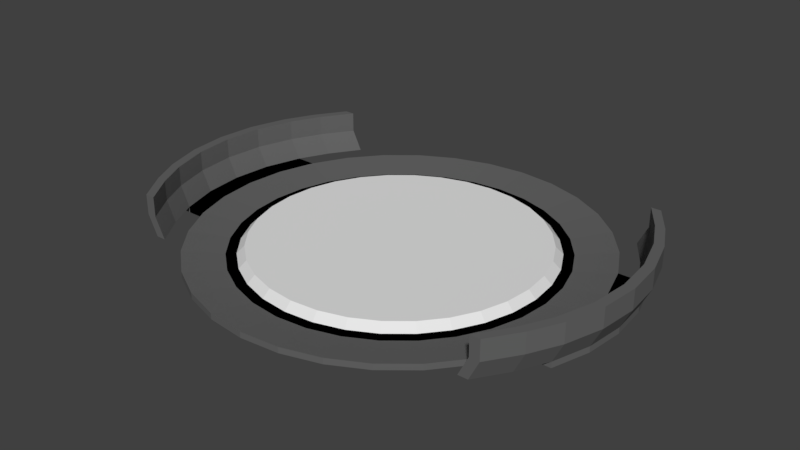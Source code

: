 # Source: Teleporter.blend  (saved by Blender 2.78.0; exported with 4.5.12 LTS)
import bpy
from mathutils import Matrix  # noqa: F401  (used for matrix-valued properties, if any)

bpy.ops.wm.read_factory_settings(use_empty=True)
scene = bpy.context.scene
scene.name = 'Scene'

# ---- collections
col_collection_1 = bpy.data.collections.new('Collection 1'); scene.collection.children.link(col_collection_1)

# ---- materials (node trees are filled in below, after node groups)
mat_color = bpy.data.materials.new('Color')
mat_color.alpha_threshold = 0.0
mat_color.use_transparent_shadow = False
mat_color.roughness = 0.5
mat_interior = bpy.data.materials.new('Interior')
mat_interior.alpha_threshold = 0.0
mat_interior.use_transparent_shadow = False
mat_interior.diffuse_color = (0.0, 0.0, 0.0, 1.0)
mat_interior.roughness = 0.5
mat_borders = bpy.data.materials.new('Borders')
mat_borders.alpha_threshold = 0.0
mat_borders.use_transparent_shadow = False
mat_borders.diffuse_color = (0.128, 0.128, 0.128, 1.0)
mat_borders.roughness = 0.5

# ---- material node trees

# ---- world
world_world = bpy.data.worlds.new('World'); scene.world = world_world
world_world.color = (0.05088, 0.05088, 0.05088)
world_world.use_sun_shadow = False
world_world.sun_shadow_jitter_overblur = 0.0
world_world.cycles.sampling_method = 'MANUAL'

# ---- meshes
me_cylinder_001 = bpy.data.meshes.new('Cylinder.001')
me_cylinder_001.from_pydata([(-3.76e-08, 0.75, 0.5212), (-3.484e-08, 0.7125, 0.5587), (0.1463, 0.7356, 0.5212), (0.139, 0.6988, 0.5587), (0.287, 0.6929, 0.5212), (0.2727, 0.6583, 0.5587), (0.4167, 0.6236, 0.5212), (0.3958, 0.5924, 0.5587), (0.5303, 0.5303, 0.5212), (0.5038, 0.5038, 0.5587), (0.6236, 0.4167, 0.5212), (0.5924, 0.3958, 0.5587), (0.6929, 0.287, 0.5212), (0.6583, 0.2727, 0.5587), (0.7356, 0.1463, 0.5212), (0.6988, 0.139, 0.5587), (0.75, -1.846e-07, 0.5212), (0.7125, -1.751e-07, 0.5587), (0.7356, -0.1463, 0.5212), (0.6988, -0.139, 0.5587), (0.6929, -0.287, 0.5212), (0.6583, -0.2727, 0.5587), (0.6236, -0.4167, 0.5212), (0.5924, -0.3958, 0.5587), (0.5303, -0.5303, 0.5212), (0.5038, -0.5038, 0.5587), (0.4167, -0.6236, 0.5212), (0.3958, -0.5924, 0.5587), (0.287, -0.6929, 0.5212), (0.2727, -0.6583, 0.5587), (0.1463, -0.7356, 0.5212), (0.139, -0.6988, 0.5587), (-2.82e-07, -0.75, 0.5212), (-2.67e-07, -0.7125, 0.5587), (-0.1463, -0.7356, 0.5212), (-0.139, -0.6988, 0.5587), (-0.287, -0.6929, 0.5212), (-0.2727, -0.6583, 0.5587), (-0.4167, -0.6236, 0.5212), (-0.3958, -0.5924, 0.5587), (-0.5303, -0.5303, 0.5212), (-0.5038, -0.5038, 0.5587), (-0.6236, -0.4167, 0.5212), (-0.5924, -0.3958, 0.5587), (-0.6929, -0.287, 0.5212), (-0.6583, -0.2727, 0.5587), (-0.7356, -0.1463, 0.5212), (-0.6988, -0.139, 0.5587), (-0.75, 4.83e-07, 0.5212), (-0.7125, 4.591e-07, 0.5587), (-0.7356, 0.1463, 0.5212), (-0.6988, 0.139, 0.5587), (-0.6929, 0.287, 0.5212), (-0.6583, 0.2727, 0.5587), (-0.6236, 0.4167, 0.5212), (-0.5924, 0.3958, 0.5587), (-0.5303, 0.5303, 0.5212), (-0.5038, 0.5038, 0.5587), (-0.4167, 0.6236, 0.5212), (-0.3958, 0.5924, 0.5587), (-0.287, 0.6929, 0.5212), (-0.2727, 0.6583, 0.5587), (-0.1463, 0.7356, 0.5212), (-0.139, 0.6988, 0.5587)], [], [(0, 1, 3, 2), (2, 3, 5, 4), (4, 5, 7, 6), (6, 7, 9, 8), (8, 9, 11, 10), (10, 11, 13, 12), (12, 13, 15, 14), (14, 15, 17, 16), (16, 17, 19, 18), (18, 19, 21, 20), (20, 21, 23, 22), (22, 23, 25, 24), (24, 25, 27, 26), (26, 27, 29, 28), (28, 29, 31, 30), (30, 31, 33, 32), (32, 33, 35, 34), (34, 35, 37, 36), (36, 37, 39, 38), (38, 39, 41, 40), (40, 41, 43, 42), (42, 43, 45, 44), (44, 45, 47, 46), (46, 47, 49, 48), (48, 49, 51, 50), (50, 51, 53, 52), (52, 53, 55, 54), (54, 55, 57, 56), (56, 57, 59, 58), (58, 59, 61, 60), (3, 1, 63, 61, 59, 57, 55, 53, 51, 49, 47, 45, 43, 41, 39, 37, 35, 33, 31, 29, 27, 25, 23, 21, 19, 17, 15, 13, 11, 9, 7, 5), (60, 61, 63, 62), (62, 63, 1, 0), (0, 2, 4, 6, 8, 10, 12, 14, 16, 18, 20, 22, 24, 26, 28, 30, 32, 34, 36, 38, 40, 42, 44, 46, 48, 50, 52, 54, 56, 58, 60, 62)])
me_cylinder_001.materials.append(mat_color)
me_cylinder_001.use_remesh_preserve_volume = False
me_cylinder_001.use_remesh_preserve_attributes = False
me_cylinder_001.use_mirror_vertex_groups = False
me_cylinder_001.update()
me_cylinder = bpy.data.meshes.new('Cylinder')
me_cylinder.from_pydata([(2.075e-08, 1.0, 0.5165), (-9.799e-08, 1.0, 0.5465), (0.1951, 0.9808, 0.5165), (0.1951, 0.9808, 0.5465), (0.3827, 0.9239, 0.5165), (0.3827, 0.9239, 0.5465), (0.5556, 0.8315, 0.5165), (0.5556, 0.8315, 0.5465), (0.7071, 0.7071, 0.5165), (0.7071, 0.7071, 0.5465), (0.8315, 0.5556, 0.5165), (0.8315, 0.5556, 0.5465), (0.9239, 0.3827, 0.5165), (0.9239, 0.3827, 0.5465), (0.9808, 0.1951, 0.5165), (0.9808, 0.1951, 0.5465), (1.0, -1.192e-07, 0.5165), (1.0, -4.042e-07, 0.5465), (0.9808, -0.1951, 0.5165), (0.9808, -0.1951, 0.5465), (0.9239, -0.3827, 0.5165), (0.9239, -0.3827, 0.5465), (0.8315, -0.5556, 0.5165), (0.8315, -0.5556, 0.5465), (0.7071, -0.7071, 0.5165), (0.7071, -0.7071, 0.5465), (0.5556, -0.8315, 0.5165), (0.5556, -0.8315, 0.5465), (0.3827, -0.9239, 0.5165), (0.3827, -0.9239, 0.5465), (0.1951, -0.9808, 0.5165), (0.1951, -0.9808, 0.5465), (-3.051e-07, -1.0, 0.5165), (-4.238e-07, -1.0, 0.5465), (-0.1951, -0.9808, 0.5165), (-0.1951, -0.9808, 0.5465), (-0.3827, -0.9239, 0.5165), (-0.3827, -0.9239, 0.5465), (-0.5556, -0.8315, 0.5165), (-0.5556, -0.8315, 0.5465), (-0.7071, -0.7071, 0.5165), (-0.7071, -0.7071, 0.5465), (-0.8315, -0.5556, 0.5165), (-0.8315, -0.5556, 0.5465), (-0.9239, -0.3827, 0.5165), (-0.9239, -0.3827, 0.5465), (-0.9808, -0.1951, 0.5165), (-0.9808, -0.1951, 0.5465), (-1.0, 7.709e-07, 0.5165), (-1.0, 4.859e-07, 0.5465), (-0.9808, 0.1951, 0.5165), (-0.9808, 0.1951, 0.5465), (-0.9239, 0.3827, 0.5165), (-0.9239, 0.3827, 0.5465), (-0.8315, 0.5556, 0.5165), (-0.8315, 0.5556, 0.5465), (-0.7071, 0.7071, 0.5165), (-0.7071, 0.7071, 0.5465), (-0.5556, 0.8315, 0.5165), (-0.5556, 0.8315, 0.5465), (-0.3827, 0.9239, 0.5165), (-0.3827, 0.9239, 0.5465), (-0.1951, 0.9808, 0.5165), (-0.1951, 0.9808, 0.5465), (-1.024, -0.3827, 0.5465), (-1.024, -0.3827, 0.5165), (-1.081, -0.1951, 0.5165), (-1.081, -0.1951, 0.5465), (-1.1, 8.709e-07, 0.5165), (-1.1, 5.859e-07, 0.5465), (-1.081, 0.1951, 0.5165), (-1.081, 0.1951, 0.5465), (-1.024, 0.3827, 0.5165), (-1.024, 0.3827, 0.5465), (1.024, 0.3827, 0.5465), (1.024, 0.3827, 0.5165), (1.081, 0.1951, 0.5165), (1.081, 0.1951, 0.5465), (1.1, -1.192e-07, 0.5165), (1.1, -4.042e-07, 0.5465), (1.081, -0.1951, 0.5165), (1.081, -0.1951, 0.5465), (1.024, -0.3827, 0.5165), (1.024, -0.3827, 0.5465), (1.074, 0.3827, 0.5465), (1.074, 0.3827, 0.5165), (1.131, 0.1951, 0.5165), (1.131, 0.1951, 0.5465), (1.15, -1.192e-07, 0.5165), (1.15, -4.042e-07, 0.5465), (1.131, -0.1951, 0.5165), (1.131, -0.1951, 0.5465), (1.074, -0.3827, 0.5165), (1.074, -0.3827, 0.5465), (-1.074, -0.3827, 0.5465), (-1.074, -0.3827, 0.5165), (-1.131, -0.1951, 0.5165), (-1.131, -0.1951, 0.5465), (-1.15, 8.709e-07, 0.5165), (-1.15, 5.859e-07, 0.5465), (-1.131, 0.1951, 0.5165), (-1.131, 0.1951, 0.5465), (-1.074, 0.3827, 0.5165), (-1.074, 0.3827, 0.5465), (-1.131, -0.1951, 0.6465), (-1.074, -0.3827, 0.6465), (-1.15, 5.859e-07, 0.6465), (-1.181, 0.1951, 0.6465), (-1.131, 0.1951, 0.6465), (-1.074, 0.3827, 0.6465), (-1.124, 0.3827, 0.6465), (-1.181, -0.1951, 0.6465), (-1.124, -0.3827, 0.6465), (-1.2, 5.859e-07, 0.6465), (1.131, 0.1951, 0.6465), (1.074, 0.3827, 0.6465), (1.181, 0.1951, 0.6465), (1.15, -4.042e-07, 0.6465), (1.2, -4.042e-07, 0.6465), (1.131, -0.1951, 0.6465), (1.181, -0.1951, 0.6465), (1.074, -0.3827, 0.6465), (1.124, 0.3827, 0.6465), (1.124, -0.3827, 0.6465), (0.1561, 0.7846, 0.5215), (-7.564e-08, 0.8, 0.5215), (0.3061, 0.7391, 0.5215), (0.4445, 0.6652, 0.5215), (0.5657, 0.5657, 0.5215), (0.6652, 0.4445, 0.5215), (0.7391, 0.3061, 0.5215), (0.7846, 0.1561, 0.5215), (0.8, -3.625e-07, 0.5215), (0.7846, -0.1561, 0.5215), (0.7391, -0.3061, 0.5215), (0.6652, -0.4445, 0.5215), (0.5657, -0.5657, 0.5215), (0.4445, -0.6652, 0.5215), (0.3061, -0.7391, 0.5215), (0.1561, -0.7846, 0.5215), (-3.363e-07, -0.8, 0.5215), (-0.1561, -0.7846, 0.5215), (-0.3061, -0.7391, 0.5215), (-0.4445, -0.6652, 0.5215), (-0.5657, -0.5657, 0.5215), (-0.6652, -0.4445, 0.5215), (-0.7391, -0.3061, 0.5215), (-0.7846, -0.1561, 0.5215), (-0.8, 3.496e-07, 0.5215), (-0.7846, 0.1561, 0.5215), (-0.7391, 0.3061, 0.5215), (-0.6652, 0.4445, 0.5215), (-0.5657, 0.5657, 0.5215), (-0.4445, 0.6652, 0.5215), (-0.3061, 0.7391, 0.5215), (-0.1561, 0.7846, 0.5215), (-0.9989, -0.5327, 0.5465), (-1.049, -0.5327, 0.6465), (0.9989, -0.5327, 0.5465), (0.9489, -0.5327, 0.5465), (-0.9489, -0.5327, 0.5465), (-0.9989, -0.5327, 0.6465), (1.049, -0.5327, 0.6465), (0.9989, -0.5327, 0.6465), (-0.9489, 0.5327, 0.5465), (-0.9989, 0.5327, 0.5465), (0.9989, 0.5327, 0.5465), (0.9489, 0.5327, 0.5465), (-0.9989, 0.5327, 0.6465), (-1.049, 0.5327, 0.6465), (1.049, 0.5327, 0.6465), (0.9989, 0.5327, 0.6465), (-0.8489, 0.6827, 0.5465), (-0.8989, 0.6827, 0.5465), (0.8989, 0.6827, 0.5465), (0.8489, 0.6827, 0.5465), (-0.8989, 0.6827, 0.6465), (-0.9489, 0.6827, 0.6465), (0.9489, 0.6827, 0.6465), (0.8989, 0.6827, 0.6465), (-0.8989, -0.6827, 0.5465), (-0.9489, -0.6827, 0.6465), (0.8989, -0.6827, 0.5465), (0.8489, -0.6827, 0.5465), (-0.8489, -0.6827, 0.5465), (-0.8989, -0.6827, 0.6465), (0.9489, -0.6827, 0.6465), (0.8989, -0.6827, 0.6465), (-1.131, -0.1951, 0.7465), (-1.074, -0.3827, 0.7465), (-1.15, 5.859e-07, 0.7465), (-1.181, 0.1951, 0.7465), (-1.131, 0.1951, 0.7465), (-1.074, 0.3827, 0.7465), (-1.124, 0.3827, 0.7465), (-1.181, -0.1951, 0.7465), (-1.124, -0.3827, 0.7465), (-1.2, 5.859e-07, 0.7465), (1.131, 0.1951, 0.7465), (1.074, 0.3827, 0.7465), (1.181, 0.1951, 0.7465), (1.15, -4.042e-07, 0.7465), (1.2, -4.042e-07, 0.7465), (1.131, -0.1951, 0.7465), (1.181, -0.1951, 0.7465), (1.074, -0.3827, 0.7465), (1.124, 0.3827, 0.7465), (1.124, -0.3827, 0.7465), (-1.049, -0.5327, 0.7465), (-0.9989, -0.5327, 0.7465), (1.049, -0.5327, 0.7465), (0.9989, -0.5327, 0.7465), (-0.9989, 0.5327, 0.7465), (-1.049, 0.5327, 0.7465), (1.049, 0.5327, 0.7465), (0.9989, 0.5327, 0.7465), (-0.8989, 0.6827, 0.7465), (-0.9489, 0.6827, 0.7465), (0.9489, 0.6827, 0.7465), (0.8989, 0.6827, 0.7465), (-0.9489, -0.6827, 0.7465), (-0.8989, -0.6827, 0.7465), (0.9489, -0.6827, 0.7465), (0.8989, -0.6827, 0.7465)], [], [(0, 1, 3, 2), (2, 3, 5, 4), (4, 5, 7, 6), (6, 7, 9, 8), (8, 9, 11, 10), (10, 11, 13, 12), (17, 19, 81, 79), (14, 12, 75, 76), (19, 21, 83, 81), (16, 14, 76, 78), (20, 21, 23, 22), (22, 23, 25, 24), (24, 25, 27, 26), (26, 27, 29, 28), (28, 29, 31, 30), (30, 31, 33, 32), (32, 33, 35, 34), (34, 35, 37, 36), (36, 37, 39, 38), (38, 39, 41, 40), (40, 41, 43, 42), (42, 43, 45, 44), (46, 44, 65, 66), (51, 53, 73, 71), (48, 46, 66, 68), (50, 48, 68, 70), (52, 53, 55, 54), (54, 55, 57, 56), (56, 57, 59, 58), (58, 59, 61, 60), (11, 9, 128, 129), (60, 61, 63, 62), (62, 63, 1, 0), (0, 2, 4, 6, 8, 10, 12, 14, 16, 18, 20, 22, 24, 26, 28, 30, 32, 34, 36, 38, 40, 42, 44, 46, 48, 50, 52, 54, 56, 58, 60, 62), (67, 69, 106, 104), (69, 71, 108, 106), (66, 65, 95, 96), (97, 94, 112, 111), (49, 51, 71, 69), (47, 49, 69, 67), (53, 52, 72, 73), (45, 47, 67, 64), (52, 50, 70, 72), (44, 45, 64, 65), (77, 79, 117, 114), (83, 82, 92, 93), (87, 84, 122, 116), (89, 87, 116, 118), (15, 17, 79, 77), (21, 20, 82, 83), (13, 15, 77, 74), (20, 18, 80, 82), (12, 13, 74, 75), (18, 16, 78, 80), (85, 84, 87, 86), (86, 87, 89, 88), (88, 89, 91, 90), (90, 91, 93, 92), (82, 80, 90, 92), (75, 74, 84, 85), (80, 78, 88, 90), (78, 76, 86, 88), (79, 81, 119, 117), (76, 75, 85, 86), (95, 94, 97, 96), (96, 97, 99, 98), (98, 99, 101, 100), (100, 101, 103, 102), (73, 72, 102, 103), (71, 73, 109, 108), (72, 70, 100, 102), (65, 64, 94, 95), (70, 68, 98, 100), (68, 66, 96, 98), (162, 123, 207, 210), (118, 116, 200, 202), (104, 106, 190, 188), (116, 122, 206, 200), (64, 67, 104, 105), (105, 104, 188, 189), (74, 115, 171, 167), (103, 101, 107, 110), (101, 99, 113, 107), (99, 97, 111, 113), (119, 121, 205, 203), (185, 161, 209, 221), (186, 162, 210, 222), (177, 169, 213, 217), (74, 77, 114, 115), (93, 123, 162, 158), (93, 91, 120, 123), (81, 83, 121, 119), (91, 89, 118, 120), (117, 119, 203, 201), (29, 27, 137, 138), (47, 45, 146, 147), (3, 1, 125, 124), (1, 63, 155, 125), (21, 19, 133, 134), (39, 37, 142, 143), (57, 55, 151, 152), (13, 11, 129, 130), (31, 29, 138, 139), (49, 47, 147, 148), (5, 3, 124, 126), (23, 21, 134, 135), (41, 39, 143, 144), (59, 57, 152, 153), (15, 13, 130, 131), (33, 31, 139, 140), (51, 49, 148, 149), (7, 5, 126, 127), (25, 23, 135, 136), (43, 41, 144, 145), (61, 59, 153, 154), (17, 15, 131, 132), (35, 33, 140, 141), (53, 51, 149, 150), (9, 7, 127, 128), (27, 25, 136, 137), (45, 43, 145, 146), (63, 61, 154, 155), (19, 17, 132, 133), (37, 35, 141, 142), (55, 53, 150, 151), (124, 125, 155, 154, 153, 152, 151, 150, 149, 148, 147, 146, 145, 144, 143, 142, 141, 140, 139, 138, 137, 136, 135, 134, 133, 132, 131, 130, 129, 128, 127, 126), (158, 162, 186, 182), (159, 158, 182, 183), (83, 93, 158, 159), (121, 83, 159, 163), (64, 105, 161, 160), (112, 94, 156, 157), (168, 176, 216, 212), (94, 64, 160, 156), (122, 170, 214, 206), (167, 171, 179, 175), (122, 84, 166, 170), (110, 107, 191, 194), (84, 74, 167, 166), (103, 110, 169, 165), (73, 103, 165, 164), (109, 73, 164, 168), (172, 173, 177, 176), (174, 175, 179, 178), (170, 178, 218, 214), (166, 167, 175, 174), (170, 166, 174, 178), (165, 169, 177, 173), (168, 164, 172, 176), (164, 165, 173, 172), (180, 184, 185, 181), (183, 182, 186, 187), (160, 161, 185, 184), (156, 160, 184, 180), (157, 156, 180, 181), (163, 159, 183, 187), (112, 157, 208, 196), (114, 117, 201, 198), (188, 190, 197, 195), (190, 192, 191, 197), (192, 193, 194, 191), (189, 188, 195, 196), (207, 205, 211, 210), (199, 198, 200, 206), (198, 201, 202, 200), (201, 203, 204, 202), (203, 205, 207, 204), (194, 193, 212, 213), (189, 196, 208, 209), (215, 214, 218, 219), (199, 206, 214, 215), (213, 212, 216, 217), (210, 211, 223, 222), (209, 208, 220, 221), (176, 177, 217, 216), (157, 181, 220, 208), (120, 118, 202, 204), (106, 108, 192, 190), (163, 187, 223, 211), (123, 120, 204, 207), (121, 163, 211, 205), (178, 179, 219, 218), (109, 168, 212, 193), (181, 185, 221, 220), (108, 109, 193, 192), (169, 110, 194, 213), (161, 105, 189, 209), (111, 112, 196, 195), (171, 115, 199, 215), (187, 186, 222, 223), (115, 114, 198, 199), (179, 171, 215, 219), (113, 111, 195, 197), (107, 113, 197, 191)])
me_cylinder.polygons.foreach_set('material_index', [1, 1, 1, 1, 1, 1, 0, 0, 0, 0, 1, 1, 1, 1, 1, 1, 1, 1, 1, 1, 1, 1, 0, 0, 0, 0, 1, 1, 1, 1, 1, 1, 1, 1, 1, 1, 1, 1, 0, 0, 0, 0, 0, 0, 1, 1, 1, 1, 0, 0, 0, 0, 0, 0, 1, 1, 1, 1, 1, 1, 1, 1, 1, 1, 1, 1, 1, 1, 1, 1, 1, 1, 1, 1, 1, 1, 1, 1, 1, 1, 1, 1, 1, 1, 1, 1, 1, 1, 1, 1, 1, 1, 1, 1, 1, 1, 1, 1, 1, 1, 1, 1, 1, 1, 1, 1, 1, 1, 1, 1, 1, 1, 1, 1, 1, 1, 1, 1, 1, 1, 1, 1, 1, 1, 1, 0, 1, 1, 1, 1, 1, 1, 1, 1, 1, 1, 1, 1, 1, 1, 1, 1, 1, 1, 1, 1, 1, 1, 1, 1, 1, 1, 1, 1, 1, 1, 1, 1, 1, 1, 1, 1, 1, 1, 1, 1, 1, 1, 1, 1, 1, 1, 1, 1, 1, 1, 1, 1, 1, 1, 1, 1, 1, 1, 1, 1, 1, 1, 1, 1, 1, 1, 1, 1])
me_cylinder.materials.append(mat_interior)
me_cylinder.materials.append(mat_borders)
me_cylinder.use_remesh_preserve_volume = False
me_cylinder.use_remesh_preserve_attributes = False
me_cylinder.use_mirror_vertex_groups = False
me_cylinder.update()

# ---- objects
ob_teleporter = bpy.data.objects.new('TELEPORTER', me_cylinder_001)
ob_cylinder = bpy.data.objects.new('CYLINDER', me_cylinder)

# ---- transforms, parenting, visibility, modifiers, constraints
ob_teleporter.location = (0.0, 0.0, 0.0)
ob_teleporter.lineart.crease_threshold = 0.0
ob_cylinder.location = (0.0, 0.0, 0.0)
ob_cylinder.lineart.crease_threshold = 0.0

# ---- collection membership
col_collection_1.objects.link(ob_teleporter)
col_collection_1.objects.link(ob_cylinder)

# ---- scene / render settings (as saved in the file)
scene.frame_start = 1; scene.frame_end = 250; scene.frame_set(1)
scene.render.engine = 'BLENDER_EEVEE_NEXT'
scene.render.resolution_percentage = 50
scene.render.dither_intensity = 0.0
scene.cycles.use_denoising = False
scene.cycles.samples = 128
scene.cycles.sampling_pattern = 'TABULATED_SOBOL'
scene.cycles.light_sampling_threshold = 0.0
scene.cycles.use_adaptive_sampling = False
scene.cycles.use_light_tree = False
scene.cycles.blur_glossy = 0.0
scene.cycles.sample_clamp_indirect = 0.0
scene.view_settings.view_transform = 'Standard'
bpy.context.view_layer.update()

# ---- added for rendering (the .blend has no active camera and no usable light): camera, sun
cam_auto = bpy.data.cameras.new('AutoCamera')
cam_auto.lens = 50.0
cam_auto.sensor_width = 36.0
cam_auto.clip_end = 1000.0
ob_auto_camera = bpy.data.objects.new('AutoCamera', cam_auto)
scene.collection.objects.link(ob_auto_camera)
ob_auto_camera.location = (2.89832, -3.47798, 2.9502)
ob_auto_camera.rotation_euler = (1.09748, -7.21219e-08, 0.694738)
scene.camera = ob_auto_camera
light_auto_sun = bpy.data.lights.new('AutoSun', 'SUN')
light_auto_sun.energy = 3.0
light_auto_sun.angle = 0.0523599
ob_auto_sun = bpy.data.objects.new('AutoSun', light_auto_sun)
scene.collection.objects.link(ob_auto_sun)
ob_auto_sun.rotation_euler = (0.872665, 0.174533, 0.523599)
bpy.context.view_layer.update()
